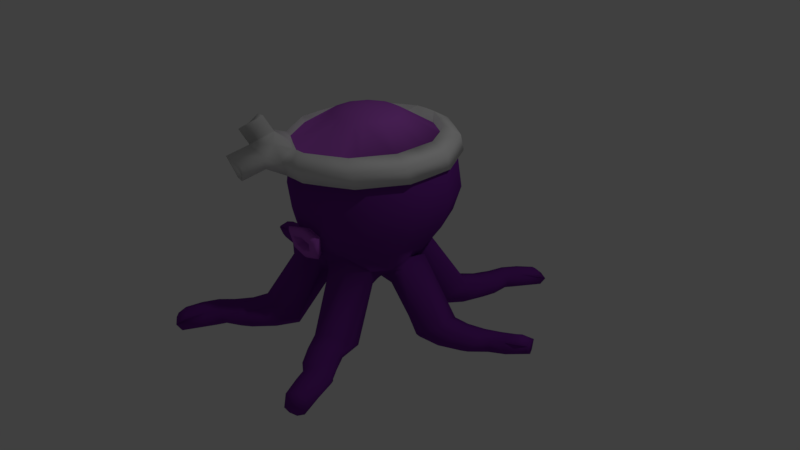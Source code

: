 # Source: Octopus.blend  (saved by Blender 2.79.0; exported with 4.5.12 LTS)
import bpy
from mathutils import Matrix  # noqa: F401  (used for matrix-valued properties, if any)

bpy.ops.wm.read_factory_settings(use_empty=True)
scene = bpy.context.scene
scene.name = 'Scene'

# ---- collections
col_collection_1 = bpy.data.collections.new('Collection 1'); scene.collection.children.link(col_collection_1)

# ---- materials (node trees are filled in below, after node groups)
mat_material_001 = bpy.data.materials.new('Material.001')
mat_material_001.alpha_threshold = 0.0
mat_material_001.use_transparent_shadow = False
mat_material_001.diffuse_color = (0.1719, 0.02611, 0.305, 1.0)
mat_material_001.roughness = 0.5
mat_material_002 = bpy.data.materials.new('Material.002')
mat_material_002.alpha_threshold = 0.0
mat_material_002.use_transparent_shadow = False
mat_material_002.roughness = 0.5
mat_material_003 = bpy.data.materials.new('Material.003')
mat_material_003.alpha_threshold = 0.0
mat_material_003.use_transparent_shadow = False
mat_material_003.diffuse_color = (0.4572, 0.1041, 0.6258, 1.0)
mat_material_003.roughness = 0.5
mat_material_004 = bpy.data.materials.new('Material.004')
mat_material_004.alpha_threshold = 0.0
mat_material_004.use_transparent_shadow = False
mat_material_004.diffuse_color = (0.0, 0.0, 0.0, 1.0)
mat_material_004.roughness = 0.5
mat_material_005 = bpy.data.materials.new('Material.005')
mat_material_005.alpha_threshold = 0.0
mat_material_005.use_transparent_shadow = False
mat_material_005.diffuse_color = (0.0, 0.0, 0.0, 1.0)
mat_material_005.roughness = 0.5
mat_material = bpy.data.materials.new('Material')
mat_material.alpha_threshold = 0.0
mat_material.use_transparent_shadow = False
mat_material.diffuse_color = (0.8, 0.577, 0.3197, 1.0)
mat_material.roughness = 0.5
mat_material_006 = bpy.data.materials.new('Material.006')
mat_material_006.alpha_threshold = 0.0
mat_material_006.use_transparent_shadow = False
mat_material_006.diffuse_color = (0.1022, 0.03787, 0.0101, 1.0)
mat_material_006.roughness = 0.5
mat_material_007 = bpy.data.materials.new('Material.007')
mat_material_007.alpha_threshold = 0.0
mat_material_007.use_transparent_shadow = False
mat_material_007.diffuse_color = (0.8, 0.4015, 0.1954, 1.0)
mat_material_007.roughness = 0.5

# ---- material node trees

# ---- world
world_world = bpy.data.worlds.new('World'); scene.world = world_world
world_world.color = (0.05088, 0.05088, 0.05088)
world_world.use_sun_shadow = False
world_world.sun_shadow_jitter_overblur = 0.0
world_world.cycles.sampling_method = 'MANUAL'

# ---- cameras
cam_camera = bpy.data.cameras.new('Camera')
cam_camera.clip_end = 100.0
cam_camera.lens = 35.0
cam_camera.sensor_width = 32.0
cam_camera.sensor_height = 18.0
cam_camera.ortho_scale = 7.314
cam_camera.dof.focus_distance = 0.0
cam_camera.dof.aperture_fstop = 128.0

# ---- lights
light_lamp = bpy.data.lights.new('Lamp', 'POINT')
light_lamp.transmission_factor = 0.0
light_lamp.cutoff_distance = 30.0
light_lamp.energy = 100.0
light_lamp.shadow_buffer_clip_start = 1.001
light_lamp.shadow_soft_size = 0.1
light_lamp.shadow_maximum_resolution = 0.006
light_lamp.use_absolute_resolution = True

# ---- meshes
me_sphere = bpy.data.meshes.new('Sphere')
me_sphere.from_pydata([(0.07519, 0.2543, 1.969), (0.259, 0.8733, 1.633), (0.2934, 1.09, 1.324), (0.2139, 0.8727, 0.3919), (0.175, 0.7025, 0.1845), (0.3139, 0.2976, 1.922), (0.6625, 0.6283, 1.631), (0.7496, 0.8119, 1.322), (0.8011, 0.8331, 0.9538), (0.6158, 0.6291, 0.3964), (0.5472, 0.4939, 0.1896), (0.2864, 0.242, -0.06499), (0.2579, 0.06215, 1.969), (0.8915, 0.2134, 1.626), (1.007, 0.3427, 1.318), (1.065, 0.3489, 0.9574), (0.8446, 0.2136, 0.4033), (0.6635, 0.2112, 0.1732), (0.3744, 0.1216, -0.107), (0.2542, -0.07578, 1.969), (0.8829, -0.2625, 1.62), (0.9956, -0.1937, 1.312), (1.052, -0.2031, 0.962), (0.8333, -0.2597, 0.4076), (0.7336, -0.2541, 0.1712), (0.3683, -0.1378, -0.1086), (0.1828, -0.1923, 1.969), (0.6358, -0.6715, 1.614), (0.7167, -0.6539, 1.306), (0.7637, -0.675, 0.9665), (0.5852, -0.6656, 0.4117), (0.6316, -0.5317, 0.2011), (0.4463, -0.3774, -0.1398), (0.06213, -0.2577, 1.969), (0.2157, -0.9013, 1.61), (0.2432, -0.9126, 1.302), (0.2775, -0.9395, 0.9693), (0.1782, -0.9094, 0.4159), (0.1684, -0.766, 0.2442), (0.1174, -0.5373, -0.1422), (0.3309, 1.121, 0.9519), (0.08411, 0.3662, -0.0635), (1.226, -2.011, -0.4986), (1.257, -2.06, -0.7248), (1.033, -2.136, -0.5275), (1.111, -2.158, -0.7277), (0.5803, -0.7968, -0.79), (0.6453, -1.08, -0.7756), (0.8109, -1.303, -0.7637), (1.022, -1.469, -0.7059), (1.1, -1.696, -0.7235), (0.927, -1.774, -0.729), (0.8602, -1.581, -0.7378), (0.6389, -1.437, -0.7698), (0.4461, -1.201, -0.7734), (0.3197, -0.9194, -0.7922), (0.4273, -1.251, -0.465), (0.5489, -1.455, -0.5038), (0.7095, -1.659, -0.5215), (0.8575, -1.737, -0.493), (0.932, -1.908, -0.4985), (1.191, -1.793, -0.5013), (1.113, -1.594, -0.5064), (0.9802, -1.432, -0.5134), (0.8637, -1.238, -0.5175), (0.821, -1.053, -0.507), (0.4216, 0.3513, 0.06314), (0.5543, 0.2444, 0.01836), (0.5397, -0.2442, 0.02369), (0.5876, -0.4554, 0.01389), (0.07025, -0.7199, 0.03608), (0.122, 0.5369, 0.06747), (1.328, -2.069, -0.6058), (1.119, -2.226, -0.618), (0.6779, -0.7908, -0.699), (0.752, -1.102, -0.6983), (0.943, -1.346, -0.6486), (1.12, -1.573, -0.6373), (1.229, -1.818, -0.6184), (0.2232, -1.013, -0.6594), (0.4059, -1.327, -0.6591), (0.6348, -1.596, -0.6812), (0.8251, -1.74, -0.6568), (0.9162, -1.96, -0.6389), (0.5219, -0.8112, 0.9686), (0.4814, -0.7877, 1.303), (0.4289, -0.788, 1.613), (0.1219, -0.2247, 1.968), (0.2789, -0.4518, -0.2084), (0.3937, -0.6569, 0.3126), (0.3789, -0.7812, 0.4137), (1.184, -2.11, -0.7579), (1.141, -2.067, -0.4722), (0.6147, -1.158, -0.4075), (0.7011, -1.35, -0.4425), (0.8411, -1.541, -0.4525), (0.9819, -1.663, -0.4473), (1.061, -1.851, -0.451), (0.4501, -0.8578, -0.8346), (0.5445, -1.14, -0.8106), (0.7202, -1.377, -0.7995), (0.9288, -1.535, -0.7573), (1.01, -1.735, -0.7552), (1.231, -2.151, -0.5877), (0.8427, -0.02371, 0.4075), (1.062, 0.07148, 0.9594), (1.005, 0.07302, 1.315), (0.8897, -0.02086, 1.624), (0.2556, -0.006804, 1.968), (0.3647, -0.004041, -0.1139), (0.7522, -0.01904, 0.2517), (2.324, 0.4436, -0.4085), (1.96, 0.3503, -0.6756), (1.746, 0.3247, -0.7366), (1.535, 0.1699, -0.7786), (1.259, 0.06687, -0.7896), (0.372, 0.6016, 0.2065), (0.4167, 0.7539, 0.3956), (0.5236, 0.9533, 1.324), (0.4608, 0.7541, 1.632), (0.1337, 0.2179, 1.968), (0.1833, 0.3039, -0.07002), (0.5683, 0.9795, 0.9515), (0.9684, 0.05818, -0.791), (2.084, 0.3696, -0.4133), (1.882, 0.3422, -0.4682), (1.725, 0.242, -0.4734), (1.504, 0.1588, -0.4634), (1.284, 0.1149, -0.4495), (2.192, 0.386, -0.3639), (2.355, 0.4114, -0.5576), (0.8135, 0.03859, 0.2668), (0.5225, 0.03873, -0.17), (2.145, 0.2202, -0.577), (1.907, 0.1907, -0.649), (1.713, 0.04543, -0.6738), (1.397, -0.09789, -0.6569), (1.043, -0.1644, -0.6498), (2.1, 0.5194, -0.5575), (1.839, 0.4815, -0.6345), (1.575, 0.3743, -0.6448), (1.283, 0.2571, -0.689), (0.9636, 0.2555, -0.6648), (2.371, 0.3314, -0.412), (2.292, 0.5479, -0.442), (0.7123, -0.2309, -0.00301), (0.636, 0.2533, 0.05664), (1.251, 0.3068, -0.5162), (1.445, 0.3298, -0.5298), (1.665, 0.3906, -0.527), (1.856, 0.4736, -0.5192), (2.066, 0.4952, -0.4572), (2.101, 0.2463, -0.4523), (1.913, 0.2187, -0.507), (1.795, 0.09757, -0.5331), (1.559, -0.00066, -0.5172), (1.319, -0.05006, -0.4957), (0.9893, -0.05886, -0.7595), (1.289, -0.03294, -0.7566), (1.566, 0.08552, -0.7518), (1.767, 0.2571, -0.7186), (1.972, 0.2725, -0.6527), (1.948, 0.4358, -0.6487), (1.712, 0.4223, -0.6908), (1.494, 0.2661, -0.7468), (1.231, 0.1693, -0.7572), (0.946, 0.177, -0.7491), (2.363, 0.342, -0.5208), (2.246, 0.2784, -0.39), (2.319, 0.4869, -0.5435), (2.179, 0.4699, -0.3961), (0.5573, -0.128, -0.1366), (0.8062, -0.1911, 0.1696), (0.5169, 0.1834, -0.08739), (0.7754, 0.2293, 0.2184), (1.174, 2.109, -0.6153), (0.9474, 1.719, -0.7553), (0.8229, 1.543, -0.7576), (0.7961, 1.283, -0.7995), (0.6876, 1.009, -0.8106), (0.4985, 0.7864, -0.8118), (1.016, 1.824, -0.4929), (0.9013, 1.656, -0.4892), (0.8704, 1.472, -0.4944), (0.7833, 1.252, -0.4844), (0.668, 1.058, -0.4692), (1.154, 2.0, -0.5129), (1.168, 2.054, -0.761), (0.3999, 0.6521, 0.2516), (0.2108, 0.4382, -0.191), (1.168, 1.769, -0.6567), (1.03, 1.572, -0.6699), (1.008, 1.331, -0.6947), (0.9022, 1.001, -0.6779), (0.7138, 0.6929, -0.6703), (0.9161, 1.936, -0.6372), (0.7687, 1.717, -0.6554), (0.6713, 1.449, -0.6658), (0.5623, 1.154, -0.7099), (0.3488, 0.9158, -0.6855), (1.285, 2.063, -0.6414), (1.068, 2.146, -0.6294), (0.5408, 0.3969, -0.01809), (0.1165, 0.6666, 0.04817), (0.5017, 1.162, -0.5344), (0.6174, 1.323, -0.5507), (0.7198, 1.527, -0.548), (0.7863, 1.724, -0.5402), (0.9113, 1.895, -0.5368), (1.119, 1.754, -0.5319), (1.013, 1.596, -0.528), (1.024, 1.427, -0.5541), (0.9385, 1.186, -0.5382), (0.8128, 0.9732, -0.5138), (0.5993, 0.7236, -0.7802), (0.7815, 0.964, -0.7776), (0.8797, 1.249, -0.7728), (0.8868, 1.513, -0.7396), (1.013, 1.675, -0.7323), (0.8762, 1.767, -0.7283), (0.7278, 1.583, -0.7118), (0.6974, 1.317, -0.7677), (0.5928, 1.057, -0.7782), (0.3953, 0.8497, -0.77), (1.237, 2.026, -0.7329), (1.257, 1.954, -0.5617), (1.096, 2.087, -0.7317), (1.074, 2.037, -0.5351), (0.3607, 0.3505, -0.1555), (0.5725, 0.4905, 0.1487), (0.09045, 0.5309, -0.102), (0.225, 0.7415, 0.2136), (0.2726, 0.9889, 1.433), (0.6966, 0.7306, 1.431), (0.9362, 0.2944, 1.427), (0.9261, -0.2045, 1.421), (0.6667, -0.6328, 1.415), (0.2262, -0.8736, 1.412), (0.4483, -0.7567, 1.413), (0.9345, 0.04487, 1.424), (0.4861, 0.8622, 1.433), (0.3782, 0.8542, 1.729), (0.1472, 0.9906, 1.73), (0.609, 0.7101, 1.727), (0.8711, 0.2353, 1.722), (0.869, -0.0328, 1.72), (0.8612, -0.3094, 1.715), (0.5785, -0.7775, 1.708), (0.3417, -0.9107, 1.707), (0.09767, -1.04, 1.704), (0.2026, 1.247, 1.395), (0.7374, 0.9215, 1.392), (1.04, 0.3714, 1.387), (1.027, -0.2581, 1.38), (0.6997, -0.7983, 1.373), (0.144, -1.102, 1.368), (0.4241, -0.9546, 1.369), (1.038, 0.05658, 1.383), (0.4718, 1.088, 1.395), (0.1945, 1.194, 1.61), (0.729, 0.8706, 1.605), (1.034, 0.3224, 1.595), (1.025, -0.3107, 1.582), (0.6989, -0.8556, 1.569), (0.1384, -1.164, 1.56), (0.4234, -1.015, 1.563), (1.036, 0.008828, 1.589), (0.4629, 1.038, 1.608), (0.7174, 0.781, 0.6295), (0.9739, 0.3126, 0.6348), (0.961, -0.2212, 0.6395), (0.6819, -0.6781, 0.644), (0.2168, -0.9473, 0.6399), (0.2633, 1.058, 0.6263), (0.4486, -0.8093, 0.646), (0.9714, 0.04459, 0.638), (0.4925, 0.9222, 0.6279), (-0.07519, 0.2543, 1.969), (-0.259, 0.8733, 1.633), (-0.2934, 1.09, 1.324), (-0.2139, 0.8727, 0.3919), (-0.175, 0.7025, 0.1845), (0.0, 1.595e-07, -0.1132), (0.0, 5.562e-08, 2.01), (-0.3139, 0.2976, 1.922), (-0.6625, 0.6283, 1.631), (-0.7496, 0.8119, 1.322), (-0.8011, 0.8331, 0.9538), (-0.6158, 0.6291, 0.3964), (-0.5472, 0.4939, 0.1896), (-0.2864, 0.242, -0.06499), (-0.2579, 0.06215, 1.969), (-0.8915, 0.2134, 1.626), (-1.007, 0.3427, 1.318), (-1.065, 0.3489, 0.9574), (-0.8446, 0.2136, 0.4033), (-0.7757, 0.2112, 0.1732), (-0.3744, 0.1216, -0.107), (-0.2542, -0.07578, 1.969), (-0.8829, -0.2625, 1.62), (-0.9956, -0.1937, 1.312), (-1.052, -0.2031, 0.962), (-0.8333, -0.2597, 0.4076), (-0.7336, -0.2541, 0.1712), (-0.3683, -0.1378, -0.1086), (-0.1828, -0.1923, 1.969), (-0.6358, -0.6715, 1.614), (-0.7167, -0.6539, 1.306), (-0.7637, -0.675, 0.9665), (-0.5852, -0.6656, 0.4117), (-0.6316, -0.5317, 0.2011), (-0.4463, -0.3774, -0.1398), (-0.06213, -0.2577, 1.969), (-0.2157, -0.9013, 1.61), (-0.2432, -0.9126, 1.302), (-0.2775, -0.9395, 0.9693), (-0.1782, -0.9094, 0.4159), (-0.1684, -0.766, 0.2442), (-0.1174, -0.5373, -0.1422), (-0.3309, 1.121, 0.9519), (-0.08411, 0.3662, -0.0635), (-1.226, -2.011, -0.4986), (-1.257, -2.06, -0.7248), (-1.033, -2.136, -0.5275), (-1.111, -2.158, -0.7277), (-0.576, -0.8028, -0.7805), (-0.6453, -1.08, -0.7756), (-0.8109, -1.303, -0.7637), (-1.022, -1.469, -0.7059), (-1.1, -1.696, -0.7235), (-0.927, -1.774, -0.729), (-0.8602, -1.581, -0.7378), (-0.6389, -1.437, -0.7698), (-0.4461, -1.201, -0.7734), (-0.3273, -0.9205, -0.7829), (-0.4335, -1.243, -0.4705), (-0.5489, -1.455, -0.5038), (-0.7095, -1.659, -0.5215), (-0.8575, -1.737, -0.493), (-0.932, -1.908, -0.4985), (-1.191, -1.793, -0.5013), (-1.113, -1.594, -0.5064), (-0.9802, -1.432, -0.5134), (-0.8637, -1.238, -0.5175), (-0.8089, -1.053, -0.5081), (-0.4216, 0.3513, 0.06314), (-0.5543, 0.2444, 0.01836), (-0.5397, -0.2442, 0.02369), (-0.5876, -0.4554, 0.01389), (-0.07025, -0.7199, 0.03608), (-0.122, 0.5369, 0.06747), (-1.328, -2.069, -0.6058), (-1.119, -2.226, -0.618), (-0.6685, -0.7962, -0.6936), (-0.752, -1.102, -0.6983), (-0.943, -1.346, -0.6486), (-1.12, -1.573, -0.6373), (-1.229, -1.818, -0.6184), (-0.234, -1.009, -0.6557), (-0.4059, -1.327, -0.6591), (-0.6348, -1.596, -0.6812), (-0.8251, -1.74, -0.6568), (-0.9162, -1.96, -0.6389), (-0.5219, -0.8112, 0.9686), (-0.4814, -0.7877, 1.303), (-0.4289, -0.788, 1.613), (-0.1219, -0.2247, 1.968), (-0.2789, -0.4518, -0.2084), (-0.3937, -0.6569, 0.3126), (-0.3789, -0.7812, 0.4137), (-1.184, -2.11, -0.7579), (-1.141, -2.067, -0.4722), (-0.6107, -1.152, -0.417), (-0.7011, -1.35, -0.4425), (-0.8411, -1.541, -0.4525), (-0.9819, -1.663, -0.4473), (-1.061, -1.851, -0.451), (-0.4518, -0.8617, -0.8233), (-0.5445, -1.14, -0.8106), (-0.7202, -1.377, -0.7995), (-0.9288, -1.535, -0.7573), (-1.01, -1.735, -0.7552), (-1.231, -2.151, -0.5877), (-0.8427, -0.02371, 0.4075), (-1.062, 0.07148, 0.9594), (-1.005, 0.07302, 1.315), (-0.8897, -0.02086, 1.624), (-0.2556, -0.006804, 1.968), (-0.3647, -0.004041, -0.1139), (-0.7522, -0.01904, 0.2517), (-2.401, 0.4436, -0.5943), (-1.96, 0.3503, -0.7343), (-1.746, 0.3247, -0.7366), (-1.535, 0.1699, -0.7786), (-1.259, 0.06687, -0.7896), (-0.372, 0.6016, 0.2065), (-0.4167, 0.7539, 0.3956), (-0.5236, 0.9533, 1.324), (-0.4608, 0.7541, 1.632), (-0.1337, 0.2179, 1.968), (-0.1833, 0.3039, -0.07002), (-0.5683, 0.9795, 0.9515), (-0.9717, 0.05779, -0.7793), (-2.084, 0.3696, -0.4719), (-1.882, 0.3422, -0.4682), (-1.725, 0.242, -0.4734), (-1.504, 0.1588, -0.4634), (-1.275, 0.113, -0.4579), (-2.308, 0.386, -0.4919), (-2.357, 0.4114, -0.74), (-0.8135, 0.03859, 0.2668), (-0.5225, 0.03873, -0.17), (-2.145, 0.2202, -0.6357), (-1.907, 0.1907, -0.649), (-1.713, 0.04543, -0.6738), (-1.397, -0.09789, -0.6569), (-1.042, -0.1531, -0.6453), (-2.1, 0.5194, -0.6162), (-1.839, 0.4815, -0.6345), (-1.575, 0.3743, -0.6448), (-1.283, 0.2571, -0.689), (-0.9653, 0.2445, -0.6599), (-2.442, 0.3314, -0.6204), (-2.357, 0.5479, -0.6084), (-0.7123, -0.2309, -0.00301), (-0.636, 0.2533, 0.05664), (-1.244, 0.2957, -0.5149), (-1.445, 0.3298, -0.5298), (-1.665, 0.3906, -0.527), (-1.856, 0.4736, -0.5192), (-2.066, 0.4952, -0.5158), (-2.101, 0.2463, -0.5109), (-1.913, 0.2187, -0.507), (-1.795, 0.09757, -0.5331), (-1.559, -0.00066, -0.5172), (-1.31, -0.0411, -0.4979), (-0.9918, -0.0523, -0.7496), (-1.289, -0.03294, -0.7566), (-1.566, 0.08552, -0.7518), (-1.767, 0.2571, -0.7186), (-1.972, 0.2725, -0.7113), (-1.948, 0.4358, -0.7073), (-1.712, 0.4223, -0.6908), (-1.494, 0.2661, -0.7468), (-1.231, 0.1693, -0.7572), (-0.9497, 0.1703, -0.7397), (-2.382, 0.342, -0.7119), (-2.342, 0.2784, -0.5407), (-2.333, 0.4869, -0.7107), (-2.281, 0.4699, -0.5141), (-0.5573, -0.128, -0.1366), (-0.8062, -0.1911, 0.1696), (-0.5169, 0.1834, -0.08739), (-0.7754, 0.2293, 0.2184), (-1.174, 2.109, -0.6153), (-0.9474, 1.719, -0.7553), (-0.8229, 1.543, -0.7576), (-0.7961, 1.283, -0.7995), (-0.6848, 1.005, -0.811), (-0.4901, 0.7725, -0.7918), (-1.016, 1.824, -0.4929), (-0.9013, 1.656, -0.4892), (-0.8704, 1.472, -0.4944), (-0.7792, 1.245, -0.4832), (-0.6688, 1.058, -0.4939), (-1.154, 2.0, -0.5129), (-1.168, 2.054, -0.761), (-0.3999, 0.6521, 0.2516), (-0.2108, 0.4382, -0.191), (-1.168, 1.769, -0.6567), (-1.03, 1.572, -0.6699), (-1.008, 1.331, -0.6947), (-0.8958, 1.002, -0.6889), (-0.6972, 0.69, -0.6524), (-0.9161, 1.936, -0.6372), (-0.7687, 1.717, -0.6554), (-0.6713, 1.449, -0.6658), (-0.5559, 1.147, -0.7081), (-0.3483, 0.9017, -0.6639), (-1.285, 2.063, -0.6414), (-1.068, 2.146, -0.6294), (-0.5408, 0.3969, -0.01809), (-0.1165, 0.6666, 0.04817), (-0.5153, 1.147, -0.5324), (-0.6097, 1.315, -0.5546), (-0.7198, 1.527, -0.548), (-0.7863, 1.724, -0.5402), (-0.9113, 1.895, -0.5368), (-1.119, 1.754, -0.5319), (-1.013, 1.596, -0.528), (-1.024, 1.427, -0.5541), (-0.9401, 1.181, -0.5421), (-0.7966, 0.9802, -0.5264), (-0.5843, 0.7155, -0.761), (-0.7784, 0.9638, -0.7792), (-0.8797, 1.249, -0.7728), (-0.8868, 1.513, -0.7396), (-1.013, 1.675, -0.7323), (-0.8762, 1.767, -0.7283), (-0.7278, 1.583, -0.7118), (-0.6974, 1.317, -0.7677), (-0.5883, 1.049, -0.779), (-0.392, 0.8322, -0.7514), (-1.237, 2.026, -0.7329), (-1.257, 1.954, -0.5617), (-1.096, 2.087, -0.7317), (-1.074, 2.037, -0.5351), (-0.3607, 0.3505, -0.1555), (-0.5725, 0.4905, 0.1487), (-0.09045, 0.5309, -0.102), (-0.225, 0.7415, 0.2136), (0.0, 0.6833, 0.1797), (0.0, -0.6042, 0.05955), (0.0, -0.9106, 1.301), (0.0, 1.132, 0.9505), (0.0, 0.8839, 0.3946), (-1.384e-09, -0.8982, 1.612), (0.0, 0.3698, -0.03703), (0.0, 1.101, 1.325), (0.0, -0.2553, 1.968), (0.0, -0.4352, -0.05721), (-1.384e-09, 0.8833, 1.633), (0.0, 0.5265, 0.07136), (0.0, -0.6942, 0.1858), (-3.055e-10, 0.2561, 1.968), (0.0, -0.9074, 0.367), (0.0, -0.9368, 0.9699), (-0.2726, 0.9889, 1.433), (-0.6966, 0.7306, 1.431), (-0.9362, 0.2944, 1.427), (-0.9261, -0.2045, 1.421), (-0.6667, -0.6328, 1.415), (-0.2262, -0.8736, 1.412), (-0.4483, -0.7567, 1.413), (-0.9345, 0.04487, 1.424), (-0.4861, 0.8622, 1.433), (0.0, -0.8714, 1.411), (0.0, 0.999, 1.434), (-0.3782, 0.8542, 1.729), (-0.1472, 0.9906, 1.73), (-0.609, 0.7101, 1.727), (-0.8711, 0.2353, 1.722), (-0.869, -0.0328, 1.72), (-0.8612, -0.3094, 1.715), (-0.5785, -0.7775, 1.708), (-0.3417, -0.9107, 1.707), (-0.09767, -1.04, 1.704), (0.0, -1.037, 1.705), (0.0, 1.002, 1.73), (-0.2004, 1.247, 1.395), (-0.7353, 0.9215, 1.392), (-1.037, 0.3714, 1.387), (-1.025, -0.2581, 1.38), (-0.6975, -0.7983, 1.373), (-0.1419, -1.102, 1.368), (-0.4432, -1.006, 1.369), (-1.035, 0.05658, 1.383), (-0.4697, 1.088, 1.395), (0.001062, -1.099, 1.367), (0.001062, 1.26, 1.396), (-0.1945, 1.194, 1.61), (-0.729, 0.8706, 1.605), (-1.034, 0.3224, 1.595), (-1.025, -0.3107, 1.582), (-0.6989, -0.8556, 1.569), (-0.1384, -1.164, 1.56), (-0.3126, -1.599, 1.551), (-1.036, 0.008828, 1.589), (-0.4629, 1.038, 1.608), (0.0, -1.163, 1.559), (0.0, 1.209, 1.611), (-0.7174, 0.781, 0.6295), (-0.9739, 0.3126, 0.6348), (-0.961, -0.2212, 0.6395), (-0.6819, -0.6781, 0.644), (-0.2168, -0.9473, 0.6399), (-0.2633, 1.058, 0.6263), (-0.4486, -0.8093, 0.646), (-0.9714, 0.04459, 0.638), (-0.4925, 0.9222, 0.6279), (0.0, 1.069, 0.6268), (0.0, -0.9292, 0.6864), (0.2004, -0.9319, 0.6386), (0.1583, -0.8917, 0.4156), (0.0, -0.8889, 0.369), (0.0, -0.9494, 0.6924), (-0.2004, -0.9319, 0.6386), (-0.1583, -0.8917, 0.4156), (0.0, -1.034, 0.7271), (0.0, -0.984, 0.3091), (0.1473, -1.063, 0.5727), (0.1211, -1.036, 0.4633), (-0.1473, -1.063, 0.5727), (-0.1211, -1.036, 0.4633), (0.2699, -1.035, 0.6527), (0.2213, -0.9869, 0.3783), (0.0, -1.024, 0.3448), (0.0, -1.063, 0.6889), (-0.2699, -1.035, 0.6527), (-0.2213, -0.9869, 0.3783), (0.2286, -1.068, 0.6251), (0.1898, -1.027, 0.4033), (-6.833e-11, -1.045, 0.3791), (0.0, -1.075, 0.6535), (-0.2286, -1.068, 0.6251), (-0.1898, -1.027, 0.4033), (0.1951, -1.08, 0.6034), (0.1631, -1.046, 0.4266), (-1.417e-10, -1.034, 0.4331), (0.0, -1.054, 0.6039), (-0.1951, -1.08, 0.6034), (-0.1631, -1.046, 0.4266), (1.069e-10, -0.9413, 0.5633), (1.069e-10, -0.9267, 0.4538), (0.09508, -0.944, 0.5419), (0.0805, -0.9267, 0.4762), (-0.09508, -0.944, 0.5419), (-0.0805, -0.9267, 0.4762), (-0.4121, -1.055, 1.831), (-0.655, -0.9555, 1.77), (-0.2258, -1.196, 1.757), (-0.761, -1.03, 1.64), (-0.7577, -1.031, 1.479), (-0.2517, -1.31, 1.632), (-0.2754, -1.297, 1.467), (-0.5778, -1.295, 1.683), (-0.5452, -1.179, 1.388), (-0.3364, -1.586, 1.385), (-0.6387, -1.583, 1.602), (-0.6062, -1.468, 1.307), (-0.5155, -1.124, 2.011), (-0.7583, -1.025, 1.95), (-0.8644, -1.1, 1.82), (-0.6811, -1.364, 1.863), (0.2183, 0.3559, 1.923), (0.1927, 0.1823, 1.969), (0.4207, 0.1008, 1.922), (0.4174, -0.01111, 1.923), (0.4147, -0.123, 1.922), (0.2976, -0.3139, 1.922), (0.1991, -0.367, 1.923), (0.1008, -0.4207, 1.922), (0.0, -0.4173, 1.923), (0.0, 0.418, 1.923), (0.123, 0.4147, 1.922), (-0.2183, 0.3559, 1.923), (-0.1927, 0.1823, 1.969), (-0.4207, 0.1008, 1.922), (-0.4174, -0.01111, 1.923), (-0.4147, -0.123, 1.922), (-0.2976, -0.3139, 1.922), (-0.1991, -0.367, 1.923), (-0.1008, -0.4207, 1.922), (-0.123, 0.4147, 1.922)], [], [(282, 41, 121, 11), (116, 117, 9, 10), (122, 118, 7, 8), (119, 634, 5, 6), (276, 122, 8, 268), (236, 235, 253, 254), (0, 283, 635, 120), (66, 10, 17, 67), (268, 8, 15, 269), (521, 1, 242, 548), (635, 283, 12), (282, 11, 18), (10, 9, 16, 17), (8, 7, 14, 15), (6, 5, 636, 13), (275, 105, 22, 270), (237, 238, 256, 255), (12, 283, 19, 108), (282, 18, 109, 25), (110, 104, 23, 24), (105, 106, 21, 22), (107, 637, 638, 20), (282, 25, 32), (24, 23, 30, 31), (22, 21, 28, 29), (20, 638, 639, 27), (68, 24, 31, 69), (270, 22, 29, 271), (1, 119, 241, 242), (19, 283, 26), (84, 85, 35, 36), (86, 640, 641, 34), (274, 84, 36, 582), (536, 237, 255, 558), (26, 283, 33, 87), (282, 32, 88, 39), (89, 90, 583, 38), (70, 38, 523, 512), (582, 36, 526, 581), (119, 6, 243, 241), (33, 283, 519), (38, 583, 584, 523), (36, 35, 513, 526), (34, 641, 642, 516), (102, 50, 43, 91), (282, 517, 41), (103, 92, 44, 73), (97, 60, 44, 92), (83, 51, 45, 73), (78, 61, 42, 72), (69, 31, 65, 74), (74, 65, 64, 75), (75, 64, 63, 76), (76, 63, 62, 77), (77, 62, 61, 78), (70, 39, 55, 79), (79, 55, 54, 80), (80, 54, 53, 81), (81, 53, 52, 82), (82, 52, 51, 83), (89, 38, 56, 93), (93, 56, 57, 94), (94, 57, 58, 95), (95, 58, 59, 96), (96, 59, 60, 97), (88, 32, 46, 98), (98, 46, 47, 99), (99, 47, 48, 100), (100, 48, 49, 101), (101, 49, 50, 102), (59, 82, 83, 60), (58, 81, 82, 59), (57, 80, 81, 58), (56, 79, 80, 57), (38, 70, 79, 56), (49, 77, 78, 50), (48, 76, 77, 49), (47, 75, 76, 48), (46, 74, 75, 47), (32, 69, 74, 46), (50, 78, 72, 43), (60, 83, 73, 44), (91, 103, 73, 45), (39, 70, 512, 520), (25, 68, 69, 32), (11, 66, 67, 18), (43, 72, 103, 91), (52, 101, 102, 51), (53, 100, 101, 52), (54, 99, 100, 53), (55, 98, 99, 54), (39, 88, 98, 55), (62, 96, 97, 61), (63, 95, 96, 62), (64, 94, 95, 63), (65, 93, 94, 64), (31, 89, 93, 65), (61, 97, 92, 42), (72, 42, 92, 103), (51, 102, 91, 45), (31, 30, 90, 89), (6, 13, 244, 243), (271, 29, 84, 274), (27, 639, 640, 86), (29, 28, 85, 84), (67, 146, 173, 18), (17, 174, 146, 67), (110, 131, 174, 17), (24, 172, 131, 110), (13, 636, 637, 107), (15, 14, 106, 105), (17, 16, 104, 110), (86, 34, 249, 248), (269, 15, 105, 275), (68, 145, 172, 24), (25, 171, 145, 68), (109, 132, 171, 25), (18, 173, 132, 109), (161, 112, 130, 167), (144, 170, 129, 111), (151, 124, 129, 170), (174, 131, 128, 147), (147, 128, 127, 148), (148, 127, 126, 149), (149, 126, 125, 150), (150, 125, 124, 151), (171, 132, 123, 157), (157, 123, 115, 158), (34, 516, 547, 249), (273, 40, 122, 276), (1, 644, 634, 119), (40, 2, 118, 122), (4, 3, 117, 116), (158, 115, 114, 159), (159, 114, 113, 160), (160, 113, 112, 161), (169, 144, 111, 130), (130, 111, 143, 167), (152, 133, 143, 168), (162, 138, 144, 169), (173, 146, 142, 166), (166, 142, 141, 165), (165, 141, 140, 164), (164, 140, 139, 163), (163, 139, 138, 162), (172, 145, 137, 156), (156, 137, 136, 155), (155, 136, 135, 154), (154, 135, 134, 153), (153, 134, 133, 152), (113, 163, 162, 112), (114, 164, 163, 113), (115, 165, 164, 114), (123, 166, 165, 115), (132, 173, 166, 123), (125, 153, 152, 124), (126, 154, 153, 125), (127, 155, 154, 126), (128, 156, 155, 127), (131, 172, 156, 128), (134, 160, 161, 133), (135, 159, 160, 134), (136, 158, 159, 135), (137, 157, 158, 136), (145, 171, 157, 137), (139, 150, 151, 138), (140, 149, 150, 139), (141, 148, 149, 140), (142, 147, 148, 141), (146, 174, 147, 142), (138, 151, 170, 144), (133, 161, 167, 143), (124, 152, 168, 129), (111, 129, 168, 143), (112, 162, 169, 130), (218, 176, 187, 224), (201, 227, 186, 175), (208, 181, 186, 227), (231, 188, 185, 204), (204, 185, 184, 205), (205, 184, 183, 206), (206, 183, 182, 207), (207, 182, 181, 208), (228, 189, 180, 214), (214, 180, 179, 215), (215, 179, 178, 216), (216, 178, 177, 217), (217, 177, 176, 218), (226, 201, 175, 187), (187, 175, 200, 224), (209, 190, 200, 225), (219, 195, 201, 226), (230, 203, 199, 223), (223, 199, 198, 222), (222, 198, 197, 221), (221, 197, 196, 220), (220, 196, 195, 219), (229, 202, 194, 213), (213, 194, 193, 212), (212, 193, 192, 211), (211, 192, 191, 210), (210, 191, 190, 209), (177, 220, 219, 176), (178, 221, 220, 177), (179, 222, 221, 178), (180, 223, 222, 179), (189, 230, 223, 180), (182, 210, 209, 181), (183, 211, 210, 182), (184, 212, 211, 183), (185, 213, 212, 184), (188, 229, 213, 185), (191, 217, 218, 190), (192, 216, 217, 191), (193, 215, 216, 192), (194, 214, 215, 193), (202, 228, 214, 194), (196, 207, 208, 195), (197, 206, 207, 196), (198, 205, 206, 197), (199, 204, 205, 198), (203, 231, 204, 199), (195, 208, 227, 201), (190, 218, 224, 200), (181, 209, 225, 186), (175, 186, 225, 200), (176, 219, 226, 187), (66, 202, 229, 10), (10, 229, 188, 116), (116, 188, 231, 4), (4, 231, 203, 71), (71, 203, 230, 41), (41, 230, 189, 121), (121, 189, 228, 11), (11, 228, 202, 66), (511, 515, 3, 4), (521, 643, 644, 1), (580, 514, 40, 273), (524, 283, 0), (517, 522, 71, 41), (520, 282, 39), (514, 518, 2, 40), (522, 511, 4, 71), (238, 236, 254, 256), (518, 537, 232, 2), (2, 232, 240, 118), (14, 234, 239, 106), (28, 236, 238, 85), (35, 237, 536, 513), (85, 238, 237, 35), (21, 235, 236, 28), (106, 239, 235, 21), (7, 233, 234, 14), (118, 240, 233, 7), (267, 241, 243, 260), (260, 243, 244, 261), (266, 245, 246, 262), (262, 246, 247, 263), (265, 248, 249, 264), (264, 249, 547, 569), (263, 247, 248, 265), (261, 244, 245, 266), (259, 242, 241, 267), (570, 548, 242, 259), (13, 107, 245, 244), (107, 20, 246, 245), (20, 27, 247, 246), (235, 239, 257, 253), (232, 537, 559, 250), (234, 233, 251, 252), (240, 232, 250, 258), (233, 240, 258, 251), (239, 234, 252, 257), (27, 86, 248, 247), (559, 570, 259, 250), (250, 259, 267, 258), (252, 261, 266, 257), (254, 263, 265, 256), (255, 264, 569, 558), (256, 265, 264, 255), (253, 262, 263, 254), (257, 266, 262, 253), (251, 260, 261, 252), (258, 267, 260, 251), (515, 580, 273, 3), (3, 273, 276, 117), (16, 269, 275, 104), (30, 271, 274, 90), (575, 316, 599, 598), (90, 274, 582, 583), (23, 270, 271, 30), (104, 275, 270, 23), (9, 268, 269, 16), (117, 276, 268, 9), (282, 290, 400, 320), (395, 289, 288, 396), (401, 287, 286, 397), (398, 285, 284, 645), (579, 571, 287, 401), (531, 553, 552, 530), (277, 399, 646, 283), (345, 346, 296, 289), (571, 572, 294, 287), (521, 548, 539, 278), (646, 291, 283), (282, 297, 290), (289, 296, 295, 288), (287, 294, 293, 286), (285, 292, 647, 284), (578, 573, 301, 384), (532, 554, 555, 533), (291, 387, 298, 283), (282, 304, 388, 297), (389, 303, 302, 383), (384, 301, 300, 385), (386, 299, 649, 648), (282, 311, 304), (303, 310, 309, 302), (301, 308, 307, 300), (299, 306, 650, 649), (347, 348, 310, 303), (573, 574, 308, 301), (278, 539, 538, 398), (298, 305, 283), (363, 315, 314, 364), (365, 313, 652, 651), (577, 586, 315, 363), (536, 558, 554, 532), (305, 366, 312, 283), (282, 318, 367, 311), (368, 317, 587, 369), (349, 512, 523, 317), (586, 581, 526, 315), (398, 538, 540, 285), (312, 519, 283), (317, 523, 584, 587), (315, 526, 513, 314), (313, 516, 642, 652), (381, 370, 322, 329), (282, 320, 517), (382, 352, 323, 371), (376, 371, 323, 339), (362, 352, 324, 330), (357, 351, 321, 340), (348, 353, 344, 310), (353, 354, 343, 344), (354, 355, 342, 343), (355, 356, 341, 342), (356, 357, 340, 341), (349, 358, 334, 318), (358, 359, 333, 334), (359, 360, 332, 333), (360, 361, 331, 332), (361, 362, 330, 331), (368, 372, 335, 317), (372, 373, 336, 335), (373, 374, 337, 336), (374, 375, 338, 337), (375, 376, 339, 338), (367, 377, 325, 311), (377, 378, 326, 325), (378, 379, 327, 326), (379, 380, 328, 327), (380, 381, 329, 328), (338, 339, 362, 361), (337, 338, 361, 360), (336, 337, 360, 359), (335, 336, 359, 358), (317, 335, 358, 349), (328, 329, 357, 356), (327, 328, 356, 355), (326, 327, 355, 354), (325, 326, 354, 353), (311, 325, 353, 348), (329, 322, 351, 357), (339, 323, 352, 362), (370, 324, 352, 382), (318, 520, 512, 349), (304, 311, 348, 347), (290, 297, 346, 345), (322, 370, 382, 351), (331, 330, 381, 380), (332, 331, 380, 379), (333, 332, 379, 378), (334, 333, 378, 377), (318, 334, 377, 367), (341, 340, 376, 375), (342, 341, 375, 374), (343, 342, 374, 373), (344, 343, 373, 372), (310, 344, 372, 368), (340, 321, 371, 376), (351, 382, 371, 321), (330, 324, 370, 381), (310, 368, 369, 309), (285, 540, 541, 292), (574, 577, 363, 308), (306, 365, 651, 650), (308, 363, 364, 307), (346, 297, 452, 425), (296, 346, 425, 453), (389, 296, 453, 410), (303, 389, 410, 451), (292, 386, 648, 647), (294, 384, 385, 293), (296, 389, 383, 295), (365, 545, 546, 313), (572, 578, 384, 294), (347, 303, 451, 424), (304, 347, 424, 450), (388, 304, 450, 411), (297, 388, 411, 452), (440, 446, 409, 391), (423, 390, 408, 449), (430, 449, 408, 403), (453, 426, 407, 410), (426, 427, 406, 407), (427, 428, 405, 406), (428, 429, 404, 405), (429, 430, 403, 404), (450, 436, 402, 411), (436, 437, 394, 402), (313, 546, 547, 516), (576, 579, 401, 319), (278, 398, 645, 653), (319, 401, 397, 279), (281, 395, 396, 280), (437, 438, 393, 394), (438, 439, 392, 393), (439, 440, 391, 392), (448, 409, 390, 423), (409, 446, 422, 390), (431, 447, 422, 412), (441, 448, 423, 417), (452, 445, 421, 425), (445, 444, 420, 421), (444, 443, 419, 420), (443, 442, 418, 419), (442, 441, 417, 418), (451, 435, 416, 424), (435, 434, 415, 416), (434, 433, 414, 415), (433, 432, 413, 414), (432, 431, 412, 413), (392, 391, 441, 442), (393, 392, 442, 443), (394, 393, 443, 444), (402, 394, 444, 445), (411, 402, 445, 452), (404, 403, 431, 432), (405, 404, 432, 433), (406, 405, 433, 434), (407, 406, 434, 435), (410, 407, 435, 451), (413, 412, 440, 439), (414, 413, 439, 438), (415, 414, 438, 437), (416, 415, 437, 436), (424, 416, 436, 450), (418, 417, 430, 429), (419, 418, 429, 428), (420, 419, 428, 427), (421, 420, 427, 426), (425, 421, 426, 453), (417, 423, 449, 430), (412, 422, 446, 440), (403, 408, 447, 431), (390, 422, 447, 408), (391, 409, 448, 441), (497, 503, 466, 455), (480, 454, 465, 506), (487, 506, 465, 460), (510, 483, 464, 467), (483, 484, 463, 464), (484, 485, 462, 463), (485, 486, 461, 462), (486, 487, 460, 461), (507, 493, 459, 468), (493, 494, 458, 459), (494, 495, 457, 458), (495, 496, 456, 457), (496, 497, 455, 456), (505, 466, 454, 480), (466, 503, 479, 454), (488, 504, 479, 469), (498, 505, 480, 474), (509, 502, 478, 482), (502, 501, 477, 478), (501, 500, 476, 477), (500, 499, 475, 476), (499, 498, 474, 475), (508, 492, 473, 481), (492, 491, 472, 473), (491, 490, 471, 472), (490, 489, 470, 471), (489, 488, 469, 470), (456, 455, 498, 499), (457, 456, 499, 500), (458, 457, 500, 501), (459, 458, 501, 502), (468, 459, 502, 509), (461, 460, 488, 489), (462, 461, 489, 490), (463, 462, 490, 491), (464, 463, 491, 492), (467, 464, 492, 508), (470, 469, 497, 496), (471, 470, 496, 495), (472, 471, 495, 494), (473, 472, 494, 493), (481, 473, 493, 507), (475, 474, 487, 486), (476, 475, 486, 485), (477, 476, 485, 484), (478, 477, 484, 483), (482, 478, 483, 510), (474, 480, 506, 487), (469, 479, 503, 497), (460, 465, 504, 488), (454, 479, 504, 465), (455, 466, 505, 498), (345, 289, 508, 481), (289, 395, 467, 508), (395, 281, 510, 467), (281, 350, 482, 510), (350, 320, 509, 482), (320, 400, 468, 509), (400, 290, 507, 468), (290, 345, 481, 507), (511, 281, 280, 515), (521, 278, 653, 643), (580, 576, 319, 514), (524, 277, 283), (517, 320, 350, 522), (520, 318, 282), (514, 319, 279, 518), (522, 350, 281, 511), (533, 555, 553, 531), (518, 279, 527, 537), (279, 397, 535, 527), (293, 385, 534, 529), (307, 364, 533, 531), (314, 513, 536, 532), (364, 314, 532, 533), (300, 307, 531, 530), (385, 300, 530, 534), (286, 293, 529, 528), (397, 286, 528, 535), (568, 561, 540, 538), (561, 562, 541, 540), (567, 563, 543, 542), (563, 564, 544, 543), (554, 565, 623, 624), (565, 569, 547, 546), (545, 544, 619, 618), (562, 567, 542, 541), (560, 568, 538, 539), (570, 560, 539, 548), (292, 541, 542, 386), (386, 542, 543, 299), (299, 543, 544, 306), (530, 552, 556, 534), (527, 549, 559, 537), (529, 551, 550, 528), (535, 557, 549, 527), (528, 550, 557, 535), (534, 556, 551, 529), (306, 544, 545, 365), (559, 549, 560, 570), (549, 557, 568, 560), (551, 556, 567, 562), (544, 564, 621, 619), (554, 558, 569, 565), (564, 553, 622, 621), (552, 553, 564, 563), (556, 552, 563, 567), (550, 551, 562, 561), (557, 550, 561, 568), (515, 280, 576, 580), (280, 396, 579, 576), (295, 383, 578, 572), (309, 369, 577, 574), (585, 575, 598, 588), (369, 587, 586, 577), (302, 309, 574, 573), (383, 302, 573, 578), (288, 295, 572, 571), (396, 288, 571, 579), (272, 37, 583, 582), (37, 525, 584, 583), (585, 272, 582, 581), (316, 575, 586, 587), (525, 316, 587, 584), (575, 585, 581, 586), (593, 608, 613, 617), (608, 591, 615, 613), (525, 37, 595, 589), (316, 525, 589, 599), (272, 585, 588, 594), (37, 272, 594, 595), (600, 601, 595, 594), (601, 596, 589, 595), (597, 600, 594, 588), (605, 604, 598, 599), (596, 605, 599, 589), (604, 597, 588, 598), (606, 607, 601, 600), (607, 602, 596, 601), (603, 606, 600, 597), (611, 610, 604, 605), (602, 611, 605, 596), (610, 603, 597, 604), (590, 591, 607, 606), (591, 608, 602, 607), (609, 590, 606, 603), (593, 592, 610, 611), (608, 593, 611, 602), (592, 609, 603, 610), (615, 614, 612, 613), (617, 613, 612, 616), (590, 609, 612, 614), (591, 590, 614, 615), (609, 592, 616, 612), (592, 593, 617, 616), (625, 623, 620, 618), (621, 625, 633, 632), (622, 626, 625, 621), (624, 623, 566, 627), (555, 554, 624, 626), (553, 555, 626, 622), (565, 546, 620, 623), (546, 545, 618, 620), (629, 627, 566, 628), (626, 624, 627, 629), (625, 626, 629, 628), (623, 625, 628, 566), (632, 633, 630, 631), (618, 619, 631, 630), (625, 618, 630, 633), (619, 621, 632, 631), (120, 635, 5, 634), (635, 12, 636, 5), (19, 26, 639, 638), (87, 33, 641, 640), (33, 519, 642, 641), (524, 0, 644, 643), (26, 87, 640, 639), (108, 19, 638, 637), (0, 120, 634, 644), (646, 399, 645, 284), (291, 646, 284, 647), (387, 291, 647, 648), (305, 298, 649, 650), (312, 366, 651, 652), (519, 312, 652, 642), (277, 524, 643, 653), (366, 305, 650, 651), (298, 387, 648, 649), (399, 277, 653, 645), (636, 12, 108, 637)])
me_sphere.polygons.foreach_set('use_smooth', [True] * 660)
me_sphere.polygons.foreach_set('material_index', [0, 0, 0, 2, 0, 1, 2, 0, 0, 1, 2, 0, 0, 0, 2, 0, 1, 2, 0, 0, 0, 2, 0, 0, 0, 2, 0, 0, 1, 2, 0, 2, 0, 1, 2, 0, 0, 0, 0, 1, 2, 0, 0, 2, 0, 0, 0, 0, 0, 0, 0, 0, 0, 0, 0, 0, 0, 0, 0, 0, 0, 0, 0, 0, 0, 0, 0, 0, 0, 0, 0, 0, 0, 0, 0, 0, 0, 0, 0, 0, 0, 0, 0, 0, 0, 0, 0, 0, 0, 0, 0, 0, 0, 0, 0, 0, 0, 0, 0, 0, 0, 1, 0, 2, 0, 0, 0, 0, 0, 2, 0, 0, 1, 0, 0, 0, 0, 0, 0, 0, 0, 0, 0, 0, 0, 0, 0, 0, 1, 0, 2, 0, 0, 0, 0, 0, 0, 0, 0, 0, 0, 0, 0, 0, 0, 0, 0, 0, 0, 0, 0, 0, 0, 0, 0, 0, 0, 0, 0, 0, 0, 0, 0, 0, 0, 0, 0, 0, 0, 0, 0, 0, 0, 0, 0, 0, 0, 0, 0, 0, 0, 0, 0, 0, 0, 0, 0, 0, 0, 0, 0, 0, 0, 0, 0, 0, 0, 0, 0, 0, 0, 0, 0, 0, 0, 0, 0, 0, 0, 0, 0, 0, 0, 0, 0, 0, 0, 0, 0, 0, 0, 0, 0, 0, 0, 0, 0, 0, 0, 0, 0, 0, 0, 0, 0, 0, 2, 0, 2, 0, 0, 0, 0, 1, 0, 0, 0, 0, 0, 0, 0, 0, 0, 0, 1, 1, 1, 1, 1, 1, 1, 1, 1, 1, 1, 1, 1, 1, 1, 1, 1, 1, 1, 1, 1, 1, 1, 1, 1, 1, 1, 1, 1, 1, 0, 0, 0, 0, 2, 0, 0, 0, 0, 0, 0, 0, 0, 2, 0, 1, 2, 0, 0, 1, 2, 0, 0, 0, 2, 0, 1, 2, 0, 0, 0, 2, 0, 0, 0, 2, 0, 0, 1, 2, 0, 2, 0, 1, 2, 0, 0, 0, 0, 1, 2, 0, 0, 2, 0, 0, 0, 0, 0, 0, 0, 0, 0, 0, 0, 0, 0, 0, 0, 0, 0, 0, 0, 0, 0, 0, 0, 0, 0, 0, 0, 0, 0, 0, 0, 0, 0, 0, 0, 0, 0, 0, 0, 0, 0, 0, 0, 0, 0, 0, 0, 0, 0, 0, 0, 0, 0, 0, 0, 0, 0, 1, 0, 2, 0, 0, 0, 0, 0, 2, 0, 0, 1, 0, 0, 0, 0, 0, 0, 0, 0, 0, 0, 0, 0, 0, 0, 0, 1, 0, 2, 0, 0, 0, 0, 0, 0, 0, 0, 0, 0, 0, 0, 0, 0, 0, 0, 0, 0, 0, 0, 0, 0, 0, 0, 0, 0, 0, 0, 0, 0, 0, 0, 0, 0, 0, 0, 0, 0, 0, 0, 0, 0, 0, 0, 0, 0, 0, 0, 0, 0, 0, 0, 0, 0, 0, 0, 0, 0, 0, 0, 0, 0, 0, 0, 0, 0, 0, 0, 0, 0, 0, 0, 0, 0, 0, 0, 0, 0, 0, 0, 0, 0, 0, 0, 0, 0, 0, 0, 0, 0, 0, 0, 0, 0, 0, 0, 0, 0, 0, 0, 0, 0, 0, 0, 0, 2, 0, 2, 0, 0, 0, 0, 1, 0, 0, 0, 0, 0, 0, 0, 0, 0, 0, 1, 1, 1, 1, 1, 1, 1, 1, 1, 1, 1, 1, 1, 1, 1, 1, 1, 1, 1, 1, 1, 1, 1, 1, 1, 1, 1, 1, 1, 1, 0, 0, 0, 0, 2, 0, 0, 0, 0, 0, 2, 2, 2, 2, 2, 2, 2, 2, 2, 2, 2, 2, 2, 2, 2, 2, 2, 2, 2, 2, 2, 2, 2, 2, 2, 2, 2, 2, 2, 2, 3, 3, 2, 2, 2, 2, 1, 1, 1, 1, 1, 1, 1, 1, 1, 1, 1, 1, 1, 1, 1, 1, 2, 2, 2, 2, 2, 2, 2, 2, 2, 2, 2, 2, 2, 2, 2, 2, 2, 2, 2, 2])
me_sphere.materials.append(mat_material_001)
me_sphere.materials.append(mat_material_002)
me_sphere.materials.append(mat_material_003)
me_sphere.materials.append(mat_material_004)
me_sphere.materials.append(mat_material_005)
me_sphere.materials.append(mat_material)
me_sphere.materials.append(mat_material_006)
me_sphere.materials.append(mat_material_007)
me_sphere.use_remesh_preserve_volume = False
me_sphere.use_remesh_preserve_attributes = False
me_sphere.use_mirror_vertex_groups = False
me_sphere.update()

# ---- objects
ob_sphere = bpy.data.objects.new('Sphere', me_sphere)
ob_lamp = bpy.data.objects.new('Lamp', light_lamp)
ob_camera = bpy.data.objects.new('Camera', cam_camera)

# ---- transforms, parenting, visibility, modifiers, constraints
ob_sphere.location = (0.0, 0.0, 0.0)
ob_sphere.lineart.crease_threshold = 0.0
ob_lamp.location = (4.076, 1.005, 5.904)
ob_lamp.rotation_euler = (0.6503, 0.05522, 1.866)
ob_lamp.lock_rotations_4d = False
ob_lamp.empty_display_type = 'ARROWS'
ob_lamp.color = (0.0, 0.0, 0.0, 0.0)
ob_lamp.lineart.crease_threshold = 0.0
ob_camera.location = (7.481, -6.508, 5.344)
ob_camera.rotation_euler = (1.109, 0.0, 0.8149)
ob_camera.lock_rotations_4d = False
ob_camera.empty_display_type = 'ARROWS'
ob_camera.color = (0.0, 0.0, 0.0, 0.0)
ob_camera.display_type = 'WIRE'
ob_camera.lineart.crease_threshold = 0.0

# ---- collection membership
col_collection_1.objects.link(ob_sphere)
col_collection_1.objects.link(ob_lamp)
col_collection_1.objects.link(ob_camera)

# ---- scene / render settings (as saved in the file)
scene.camera = ob_camera
scene.frame_start = 1; scene.frame_end = 250; scene.frame_set(0)
scene.render.engine = 'BLENDER_EEVEE_NEXT'
scene.render.resolution_percentage = 50
scene.render.dither_intensity = 0.0
scene.cycles.use_denoising = False
scene.cycles.samples = 128
scene.cycles.sampling_pattern = 'TABULATED_SOBOL'
scene.cycles.use_adaptive_sampling = False
scene.cycles.use_light_tree = False
scene.cycles.blur_glossy = 0.0
scene.cycles.sample_clamp_indirect = 0.0
scene.view_settings.view_transform = 'Standard'
bpy.context.view_layer.update()

